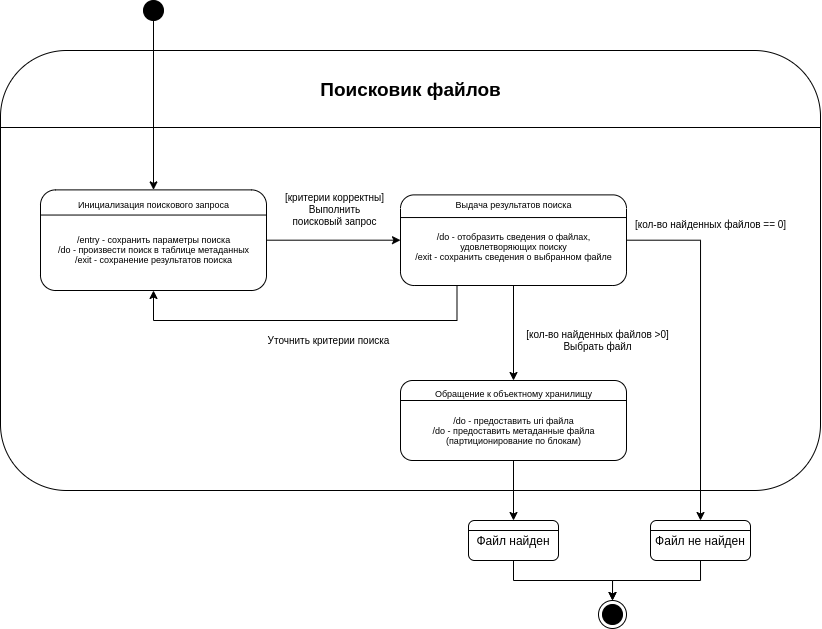

The diagram above was exported from draw.io. Its source (the exported page's mxGraphModel, read from the mxfile embedded in the PNG):
<mxGraphModel dx="447" dy="1436" grid="1" gridSize="10" guides="1" tooltips="1" connect="1" arrows="1" fold="1" page="1" pageScale="1" pageWidth="827" pageHeight="1169" math="0" shadow="0">
  <root>
    <mxCell id="0" />
    <mxCell id="1" parent="0" />
    <mxCell id="1q5x9NHrdjnt-GgAR05B-1" value="" style="rounded=1;whiteSpace=wrap;html=1;" parent="1" vertex="1">
      <mxGeometry x="310" y="-180" width="820" height="440" as="geometry" />
    </mxCell>
    <mxCell id="1q5x9NHrdjnt-GgAR05B-2" value="" style="endArrow=none;html=1;rounded=0;exitX=0;exitY=0.25;exitDx=0;exitDy=0;" parent="1" edge="1">
      <mxGeometry width="50" height="50" relative="1" as="geometry">
        <mxPoint x="310" y="-103.00000000000001" as="sourcePoint" />
        <mxPoint x="1130" y="-103" as="targetPoint" />
      </mxGeometry>
    </mxCell>
    <mxCell id="1q5x9NHrdjnt-GgAR05B-36" value="&lt;font style=&quot;font-size: 19px&quot;&gt;&lt;b&gt;Поисковик файлов&lt;/b&gt;&lt;/font&gt;" style="text;html=1;align=center;verticalAlign=middle;resizable=0;points=[];autosize=1;strokeColor=none;fillColor=none;fontSize=9;" parent="1" vertex="1">
      <mxGeometry x="620.0012121212121" y="-151.30434782608697" width="200" height="20" as="geometry" />
    </mxCell>
    <mxCell id="1q5x9NHrdjnt-GgAR05B-54" value="[кол-во найденных файлов == 0]" style="text;html=1;align=center;verticalAlign=middle;resizable=0;points=[];autosize=1;strokeColor=none;fillColor=none;fontSize=10;" parent="1" vertex="1">
      <mxGeometry x="935" y="-16.279069767441854" width="170" height="20" as="geometry" />
    </mxCell>
    <mxCell id="1q5x9NHrdjnt-GgAR05B-59" style="edgeStyle=orthogonalEdgeStyle;rounded=0;orthogonalLoop=1;jettySize=auto;html=1;exitX=0.5;exitY=1;exitDx=0;exitDy=0;fontSize=10;entryX=0.5;entryY=0;entryDx=0;entryDy=0;" parent="1" source="1q5x9NHrdjnt-GgAR05B-4" target="1q5x9NHrdjnt-GgAR05B-30" edge="1">
      <mxGeometry relative="1" as="geometry">
        <mxPoint x="940" y="379.9999999999998" as="targetPoint" />
      </mxGeometry>
    </mxCell>
    <mxCell id="1q5x9NHrdjnt-GgAR05B-4" value="Файл найден" style="rounded=1;whiteSpace=wrap;html=1;" parent="1" vertex="1">
      <mxGeometry x="778" y="290" width="90" height="40" as="geometry" />
    </mxCell>
    <mxCell id="1q5x9NHrdjnt-GgAR05B-5" value="" style="endArrow=none;html=1;rounded=0;exitX=0;exitY=0.25;exitDx=0;exitDy=0;entryX=1;entryY=0.25;entryDx=0;entryDy=0;" parent="1" source="1q5x9NHrdjnt-GgAR05B-4" target="1q5x9NHrdjnt-GgAR05B-4" edge="1">
      <mxGeometry width="50" height="50" relative="1" as="geometry">
        <mxPoint x="340" y="390" as="sourcePoint" />
        <mxPoint x="390" y="340" as="targetPoint" />
      </mxGeometry>
    </mxCell>
    <mxCell id="1q5x9NHrdjnt-GgAR05B-58" style="edgeStyle=orthogonalEdgeStyle;rounded=0;orthogonalLoop=1;jettySize=auto;html=1;exitX=0.5;exitY=1;exitDx=0;exitDy=0;fontSize=10;entryX=0.5;entryY=0;entryDx=0;entryDy=0;" parent="1" source="1q5x9NHrdjnt-GgAR05B-7" target="1q5x9NHrdjnt-GgAR05B-30" edge="1">
      <mxGeometry relative="1" as="geometry" />
    </mxCell>
    <mxCell id="1q5x9NHrdjnt-GgAR05B-7" value="&lt;font style=&quot;font-size: 12px&quot;&gt;Файл не найден&lt;/font&gt;" style="rounded=1;whiteSpace=wrap;html=1;" parent="1" vertex="1">
      <mxGeometry x="960" y="290" width="100" height="40" as="geometry" />
    </mxCell>
    <mxCell id="1q5x9NHrdjnt-GgAR05B-8" value="" style="endArrow=none;html=1;rounded=0;exitX=0;exitY=0.25;exitDx=0;exitDy=0;entryX=1;entryY=0.25;entryDx=0;entryDy=0;" parent="1" source="1q5x9NHrdjnt-GgAR05B-7" target="1q5x9NHrdjnt-GgAR05B-7" edge="1">
      <mxGeometry width="50" height="50" relative="1" as="geometry">
        <mxPoint x="534" y="390" as="sourcePoint" />
        <mxPoint x="584" y="340" as="targetPoint" />
      </mxGeometry>
    </mxCell>
    <mxCell id="1q5x9NHrdjnt-GgAR05B-40" style="edgeStyle=orthogonalEdgeStyle;rounded=0;orthogonalLoop=1;jettySize=auto;html=1;exitX=0.5;exitY=1;exitDx=0;exitDy=0;fontSize=19;" parent="1" source="1q5x9NHrdjnt-GgAR05B-9" target="1q5x9NHrdjnt-GgAR05B-12" edge="1">
      <mxGeometry relative="1" as="geometry" />
    </mxCell>
    <mxCell id="1q5x9NHrdjnt-GgAR05B-9" value="" style="ellipse;whiteSpace=wrap;html=1;aspect=fixed;fontSize=9;fillColor=#000000;" parent="1" vertex="1">
      <mxGeometry x="453" y="-230" width="20" height="20" as="geometry" />
    </mxCell>
    <mxCell id="1q5x9NHrdjnt-GgAR05B-31" value="" style="group" parent="1" vertex="1" connectable="0">
      <mxGeometry x="908" y="370" width="28" height="28" as="geometry" />
    </mxCell>
    <mxCell id="1q5x9NHrdjnt-GgAR05B-30" value="" style="ellipse;whiteSpace=wrap;html=1;aspect=fixed;fontSize=10;fillColor=#FFFFFF;" parent="1q5x9NHrdjnt-GgAR05B-31" vertex="1">
      <mxGeometry width="28" height="28" as="geometry" />
    </mxCell>
    <mxCell id="1q5x9NHrdjnt-GgAR05B-29" value="" style="ellipse;whiteSpace=wrap;html=1;aspect=fixed;fontSize=9;fillColor=#000000;" parent="1q5x9NHrdjnt-GgAR05B-31" vertex="1">
      <mxGeometry x="4" y="4" width="20" height="20" as="geometry" />
    </mxCell>
    <mxCell id="1q5x9NHrdjnt-GgAR05B-42" style="edgeStyle=orthogonalEdgeStyle;rounded=0;orthogonalLoop=1;jettySize=auto;html=1;exitX=1;exitY=0.5;exitDx=0;exitDy=0;entryX=0;entryY=0.5;entryDx=0;entryDy=0;fontSize=19;" parent="1" source="1q5x9NHrdjnt-GgAR05B-12" target="1q5x9NHrdjnt-GgAR05B-17" edge="1">
      <mxGeometry relative="1" as="geometry" />
    </mxCell>
    <mxCell id="1q5x9NHrdjnt-GgAR05B-12" value="" style="rounded=1;whiteSpace=wrap;html=1;" parent="1" vertex="1">
      <mxGeometry x="350" y="-40.610000000000014" width="226" height="100.61" as="geometry" />
    </mxCell>
    <mxCell id="1q5x9NHrdjnt-GgAR05B-13" value="" style="endArrow=none;html=1;rounded=0;exitX=0;exitY=0.25;exitDx=0;exitDy=0;entryX=1;entryY=0.25;entryDx=0;entryDy=0;" parent="1" source="1q5x9NHrdjnt-GgAR05B-12" target="1q5x9NHrdjnt-GgAR05B-12" edge="1">
      <mxGeometry width="50" height="50" relative="1" as="geometry">
        <mxPoint x="350" y="8.181818181818187" as="sourcePoint" />
        <mxPoint x="650" y="8.181818181818187" as="targetPoint" />
      </mxGeometry>
    </mxCell>
    <mxCell id="1q5x9NHrdjnt-GgAR05B-14" value="Инициализация поискового запроса" style="text;html=1;align=center;verticalAlign=middle;resizable=0;points=[];autosize=1;strokeColor=none;fillColor=none;fontSize=9;" parent="1" vertex="1">
      <mxGeometry x="378" y="-36.42424242424241" width="170" height="20" as="geometry" />
    </mxCell>
    <mxCell id="1q5x9NHrdjnt-GgAR05B-16" value="/entry - сохранить параметры поиска&lt;br&gt;/do - произвести поиск в таблице метаданных&lt;br&gt;/exit - сохранение результатов поиска" style="text;html=1;align=center;verticalAlign=middle;resizable=0;points=[];autosize=1;strokeColor=none;fillColor=none;fontSize=9;" parent="1" vertex="1">
      <mxGeometry x="358" y="-0.7581818181818107" width="210" height="40" as="geometry" />
    </mxCell>
    <mxCell id="1q5x9NHrdjnt-GgAR05B-47" style="edgeStyle=orthogonalEdgeStyle;rounded=0;orthogonalLoop=1;jettySize=auto;html=1;exitX=0.5;exitY=1;exitDx=0;exitDy=0;fontSize=10;" parent="1" source="1q5x9NHrdjnt-GgAR05B-17" target="1q5x9NHrdjnt-GgAR05B-24" edge="1">
      <mxGeometry relative="1" as="geometry" />
    </mxCell>
    <mxCell id="1q5x9NHrdjnt-GgAR05B-49" style="edgeStyle=orthogonalEdgeStyle;rounded=0;orthogonalLoop=1;jettySize=auto;html=1;exitX=0.25;exitY=1;exitDx=0;exitDy=0;entryX=0.5;entryY=1;entryDx=0;entryDy=0;fontSize=10;" parent="1" source="1q5x9NHrdjnt-GgAR05B-17" target="1q5x9NHrdjnt-GgAR05B-12" edge="1">
      <mxGeometry relative="1" as="geometry">
        <Array as="points">
          <mxPoint x="766" y="90" />
          <mxPoint x="463" y="90" />
        </Array>
      </mxGeometry>
    </mxCell>
    <mxCell id="1q5x9NHrdjnt-GgAR05B-56" style="edgeStyle=orthogonalEdgeStyle;rounded=0;orthogonalLoop=1;jettySize=auto;html=1;exitX=1;exitY=0.5;exitDx=0;exitDy=0;entryX=0.5;entryY=0;entryDx=0;entryDy=0;fontSize=10;" parent="1" source="1q5x9NHrdjnt-GgAR05B-17" target="1q5x9NHrdjnt-GgAR05B-7" edge="1">
      <mxGeometry relative="1" as="geometry" />
    </mxCell>
    <mxCell id="1q5x9NHrdjnt-GgAR05B-17" value="" style="rounded=1;whiteSpace=wrap;html=1;" parent="1" vertex="1">
      <mxGeometry x="710" y="-35.610000000000014" width="226" height="90.61" as="geometry" />
    </mxCell>
    <mxCell id="1q5x9NHrdjnt-GgAR05B-18" value="" style="endArrow=none;html=1;rounded=0;exitX=0;exitY=0.25;exitDx=0;exitDy=0;entryX=1;entryY=0.25;entryDx=0;entryDy=0;" parent="1" source="1q5x9NHrdjnt-GgAR05B-17" target="1q5x9NHrdjnt-GgAR05B-17" edge="1">
      <mxGeometry width="50" height="50" relative="1" as="geometry">
        <mxPoint x="680" y="8.99181818181819" as="sourcePoint" />
        <mxPoint x="980" y="8.99181818181819" as="targetPoint" />
      </mxGeometry>
    </mxCell>
    <mxCell id="1q5x9NHrdjnt-GgAR05B-19" value="Выдача результатов поиска" style="text;html=1;align=center;verticalAlign=middle;resizable=0;points=[];autosize=1;strokeColor=none;fillColor=none;fontSize=9;" parent="1" vertex="1">
      <mxGeometry x="758" y="-35.614242424242406" width="130" height="20" as="geometry" />
    </mxCell>
    <mxCell id="1q5x9NHrdjnt-GgAR05B-20" value="&lt;br&gt;/do - отобразить сведения о файлах,&lt;br&gt;удовлетворяющих поиску&lt;br&gt;/exit - сохранить сведения о выбранном файле" style="text;html=1;align=center;verticalAlign=middle;resizable=0;points=[];autosize=1;strokeColor=none;fillColor=none;fontSize=9;" parent="1" vertex="1">
      <mxGeometry x="718" y="-14.49757575757576" width="210" height="50" as="geometry" />
    </mxCell>
    <mxCell id="1q5x9NHrdjnt-GgAR05B-51" style="edgeStyle=orthogonalEdgeStyle;rounded=0;orthogonalLoop=1;jettySize=auto;html=1;exitX=0.5;exitY=1;exitDx=0;exitDy=0;fontSize=10;" parent="1" source="1q5x9NHrdjnt-GgAR05B-24" target="1q5x9NHrdjnt-GgAR05B-4" edge="1">
      <mxGeometry relative="1" as="geometry" />
    </mxCell>
    <mxCell id="1q5x9NHrdjnt-GgAR05B-24" value="" style="rounded=1;whiteSpace=wrap;html=1;" parent="1" vertex="1">
      <mxGeometry x="710" y="150" width="226" height="80" as="geometry" />
    </mxCell>
    <mxCell id="1q5x9NHrdjnt-GgAR05B-25" value="" style="endArrow=none;html=1;rounded=0;exitX=0;exitY=0.25;exitDx=0;exitDy=0;entryX=1;entryY=0.25;entryDx=0;entryDy=0;" parent="1" source="1q5x9NHrdjnt-GgAR05B-24" target="1q5x9NHrdjnt-GgAR05B-24" edge="1">
      <mxGeometry width="50" height="50" relative="1" as="geometry">
        <mxPoint x="710" y="185" as="sourcePoint" />
        <mxPoint x="1010" y="185" as="targetPoint" />
      </mxGeometry>
    </mxCell>
    <mxCell id="1q5x9NHrdjnt-GgAR05B-26" value="Обращение к объектному хранилищу" style="text;html=1;align=center;verticalAlign=middle;resizable=0;points=[];autosize=1;strokeColor=none;fillColor=none;fontSize=9;" parent="1" vertex="1">
      <mxGeometry x="738" y="153" width="170" height="20" as="geometry" />
    </mxCell>
    <mxCell id="1q5x9NHrdjnt-GgAR05B-27" value="/do - предоставить uri файла&lt;br&gt;/do - предоставить метаданные файла&lt;br&gt;(партиционирование по блокам)" style="text;html=1;align=center;verticalAlign=middle;resizable=0;points=[];autosize=1;strokeColor=none;fillColor=none;fontSize=9;" parent="1" vertex="1">
      <mxGeometry x="733" y="180" width="180" height="40" as="geometry" />
    </mxCell>
    <mxCell id="1q5x9NHrdjnt-GgAR05B-34" style="edgeStyle=orthogonalEdgeStyle;rounded=0;orthogonalLoop=1;jettySize=auto;html=1;exitX=0.5;exitY=1;exitDx=0;exitDy=0;fontSize=10;" parent="1" source="1q5x9NHrdjnt-GgAR05B-12" target="1q5x9NHrdjnt-GgAR05B-12" edge="1">
      <mxGeometry relative="1" as="geometry" />
    </mxCell>
    <mxCell id="1q5x9NHrdjnt-GgAR05B-46" value="[критерии корректны]&lt;br&gt;Выполнить&lt;br&gt;поисковый запрос" style="text;html=1;align=center;verticalAlign=middle;resizable=0;points=[];autosize=1;strokeColor=none;fillColor=none;fontSize=10;" parent="1" vertex="1">
      <mxGeometry x="589" y="-40.61" width="110" height="40" as="geometry" />
    </mxCell>
    <mxCell id="1q5x9NHrdjnt-GgAR05B-48" value="[кол-во найденных файлов &amp;gt;0]&lt;br&gt;Выбрать файл" style="text;html=1;align=center;verticalAlign=middle;resizable=0;points=[];autosize=1;strokeColor=none;fillColor=none;fontSize=10;" parent="1" vertex="1">
      <mxGeometry x="827" y="95" width="160" height="30" as="geometry" />
    </mxCell>
    <mxCell id="1q5x9NHrdjnt-GgAR05B-50" value="Уточнить критерии поиска" style="text;html=1;align=center;verticalAlign=middle;resizable=0;points=[];autosize=1;strokeColor=none;fillColor=none;fontSize=10;" parent="1" vertex="1">
      <mxGeometry x="568" y="100" width="140" height="20" as="geometry" />
    </mxCell>
  </root>
</mxGraphModel>